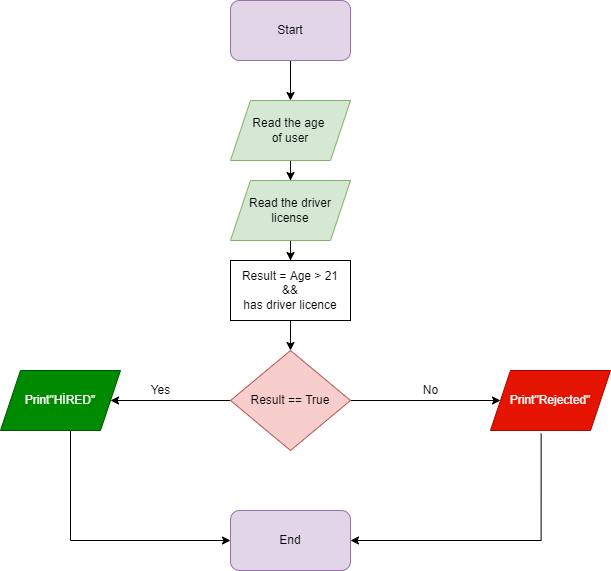

The diagram above was exported from draw.io. Its source (the exported page's mxGraphModel, read from the mxfile embedded in the PNG):
<mxGraphModel dx="868" dy="450" grid="1" gridSize="10" guides="1" tooltips="1" connect="1" arrows="1" fold="1" page="1" pageScale="1" pageWidth="827" pageHeight="1169" math="0" shadow="0">
  <root>
    <mxCell id="0" />
    <mxCell id="1" parent="0" />
    <mxCell id="AgGf3L-DXshBfnsTy3bK-3" value="" style="edgeStyle=orthogonalEdgeStyle;rounded=0;orthogonalLoop=1;jettySize=auto;html=1;" parent="1" source="AgGf3L-DXshBfnsTy3bK-1" target="AgGf3L-DXshBfnsTy3bK-2" edge="1">
      <mxGeometry relative="1" as="geometry" />
    </mxCell>
    <mxCell id="AgGf3L-DXshBfnsTy3bK-1" value="Start" style="rounded=1;whiteSpace=wrap;html=1;fillColor=#e1d5e7;strokeColor=#9673a6;" parent="1" vertex="1">
      <mxGeometry x="320" y="60" width="120" height="60" as="geometry" />
    </mxCell>
    <mxCell id="AgGf3L-DXshBfnsTy3bK-7" value="" style="edgeStyle=orthogonalEdgeStyle;rounded=0;orthogonalLoop=1;jettySize=auto;html=1;" parent="1" source="AgGf3L-DXshBfnsTy3bK-2" target="AgGf3L-DXshBfnsTy3bK-5" edge="1">
      <mxGeometry relative="1" as="geometry" />
    </mxCell>
    <mxCell id="AgGf3L-DXshBfnsTy3bK-2" value="Read the age&amp;nbsp;&lt;br&gt;of user" style="shape=parallelogram;perimeter=parallelogramPerimeter;whiteSpace=wrap;html=1;fixedSize=1;fillColor=#d5e8d4;strokeColor=#82b366;" parent="1" vertex="1">
      <mxGeometry x="320" y="160" width="120" height="60" as="geometry" />
    </mxCell>
    <mxCell id="AgGf3L-DXshBfnsTy3bK-31" value="" style="edgeStyle=orthogonalEdgeStyle;rounded=0;orthogonalLoop=1;jettySize=auto;html=1;" parent="1" source="AgGf3L-DXshBfnsTy3bK-5" target="AgGf3L-DXshBfnsTy3bK-30" edge="1">
      <mxGeometry relative="1" as="geometry" />
    </mxCell>
    <mxCell id="AgGf3L-DXshBfnsTy3bK-5" value="Read the driver&lt;br&gt;license" style="shape=parallelogram;perimeter=parallelogramPerimeter;whiteSpace=wrap;html=1;fixedSize=1;fillColor=#d5e8d4;strokeColor=#82b366;" parent="1" vertex="1">
      <mxGeometry x="320" y="240" width="120" height="60" as="geometry" />
    </mxCell>
    <mxCell id="AgGf3L-DXshBfnsTy3bK-11" value="" style="edgeStyle=orthogonalEdgeStyle;rounded=0;orthogonalLoop=1;jettySize=auto;html=1;" parent="1" source="AgGf3L-DXshBfnsTy3bK-8" target="AgGf3L-DXshBfnsTy3bK-10" edge="1">
      <mxGeometry relative="1" as="geometry" />
    </mxCell>
    <mxCell id="AgGf3L-DXshBfnsTy3bK-13" value="" style="edgeStyle=orthogonalEdgeStyle;rounded=0;orthogonalLoop=1;jettySize=auto;html=1;" parent="1" source="AgGf3L-DXshBfnsTy3bK-8" target="AgGf3L-DXshBfnsTy3bK-12" edge="1">
      <mxGeometry relative="1" as="geometry" />
    </mxCell>
    <mxCell id="AgGf3L-DXshBfnsTy3bK-8" value="Result == True" style="rhombus;whiteSpace=wrap;html=1;fillColor=#f8cecc;strokeColor=#b85450;" parent="1" vertex="1">
      <mxGeometry x="320" y="410" width="120" height="100" as="geometry" />
    </mxCell>
    <mxCell id="AgGf3L-DXshBfnsTy3bK-17" value="" style="edgeStyle=orthogonalEdgeStyle;rounded=0;orthogonalLoop=1;jettySize=auto;html=1;" parent="1" source="AgGf3L-DXshBfnsTy3bK-10" target="AgGf3L-DXshBfnsTy3bK-16" edge="1">
      <mxGeometry relative="1" as="geometry">
        <Array as="points">
          <mxPoint x="160" y="600" />
        </Array>
      </mxGeometry>
    </mxCell>
    <mxCell id="AgGf3L-DXshBfnsTy3bK-10" value="Print&quot;HİRED&quot;" style="shape=parallelogram;perimeter=parallelogramPerimeter;whiteSpace=wrap;html=1;fixedSize=1;fillColor=#008a00;fontColor=#ffffff;strokeColor=#005700;" parent="1" vertex="1">
      <mxGeometry x="90" y="430" width="120" height="60" as="geometry" />
    </mxCell>
    <mxCell id="AgGf3L-DXshBfnsTy3bK-12" value="Print&quot;Rejected&quot;" style="shape=parallelogram;perimeter=parallelogramPerimeter;whiteSpace=wrap;html=1;fixedSize=1;fillColor=#e51400;fontColor=#ffffff;strokeColor=#B20000;" parent="1" vertex="1">
      <mxGeometry x="580" y="430" width="120" height="60" as="geometry" />
    </mxCell>
    <mxCell id="AgGf3L-DXshBfnsTy3bK-14" value="Yes" style="text;html=1;align=center;verticalAlign=middle;resizable=0;points=[];autosize=1;strokeColor=none;fillColor=none;" parent="1" vertex="1">
      <mxGeometry x="230" y="435" width="40" height="30" as="geometry" />
    </mxCell>
    <mxCell id="AgGf3L-DXshBfnsTy3bK-15" value="No" style="text;html=1;align=center;verticalAlign=middle;resizable=0;points=[];autosize=1;strokeColor=none;fillColor=none;" parent="1" vertex="1">
      <mxGeometry x="500" y="435" width="40" height="30" as="geometry" />
    </mxCell>
    <mxCell id="AgGf3L-DXshBfnsTy3bK-16" value="End" style="rounded=1;whiteSpace=wrap;html=1;fillColor=#e1d5e7;strokeColor=#9673a6;" parent="1" vertex="1">
      <mxGeometry x="320" y="570" width="120" height="60" as="geometry" />
    </mxCell>
    <mxCell id="AgGf3L-DXshBfnsTy3bK-19" value="" style="edgeStyle=orthogonalEdgeStyle;rounded=0;orthogonalLoop=1;jettySize=auto;html=1;entryX=1;entryY=0.5;entryDx=0;entryDy=0;exitX=0.422;exitY=1.052;exitDx=0;exitDy=0;exitPerimeter=0;" parent="1" source="AgGf3L-DXshBfnsTy3bK-12" target="AgGf3L-DXshBfnsTy3bK-16" edge="1">
      <mxGeometry relative="1" as="geometry">
        <mxPoint x="630" y="500" as="sourcePoint" />
        <mxPoint x="630" y="540" as="targetPoint" />
        <Array as="points">
          <mxPoint x="631" y="600" />
        </Array>
      </mxGeometry>
    </mxCell>
    <mxCell id="AgGf3L-DXshBfnsTy3bK-32" value="" style="edgeStyle=orthogonalEdgeStyle;rounded=0;orthogonalLoop=1;jettySize=auto;html=1;" parent="1" source="AgGf3L-DXshBfnsTy3bK-30" target="AgGf3L-DXshBfnsTy3bK-8" edge="1">
      <mxGeometry relative="1" as="geometry" />
    </mxCell>
    <mxCell id="AgGf3L-DXshBfnsTy3bK-30" value="Result = Age &amp;gt; 21&lt;br&gt;&amp;amp;&amp;amp;&lt;br&gt;has driver licence" style="rounded=0;whiteSpace=wrap;html=1;" parent="1" vertex="1">
      <mxGeometry x="320" y="320" width="120" height="60" as="geometry" />
    </mxCell>
  </root>
</mxGraphModel>